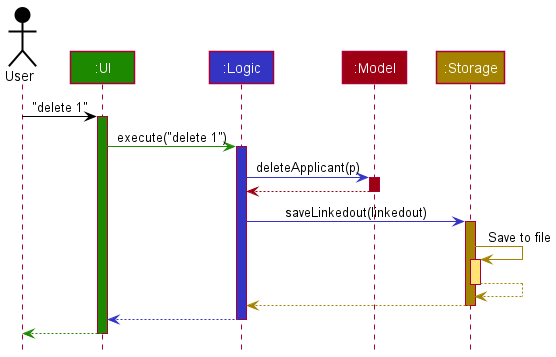

The diagram above was rendered by PlantUML. Its source (embedded in the PNG):
@startuml
!include style.puml

Actor User as user USER_COLOR
Participant ":UI" as ui UI_COLOR
Participant ":Logic" as logic LOGIC_COLOR
Participant ":Model" as model MODEL_COLOR
Participant ":Storage" as storage STORAGE_COLOR

user -[USER_COLOR]> ui : "delete 1"
activate ui UI_COLOR

ui -[UI_COLOR]> logic : execute("delete 1")
activate logic LOGIC_COLOR

logic -[LOGIC_COLOR]> model : deleteApplicant(p)
activate model MODEL_COLOR

model -[MODEL_COLOR]-> logic
deactivate model

logic -[LOGIC_COLOR]> storage : saveLinkedout(linkedout)
activate storage STORAGE_COLOR

storage -[STORAGE_COLOR]> storage : Save to file
activate storage STORAGE_COLOR_T1
storage --[STORAGE_COLOR]> storage
deactivate storage

storage --[STORAGE_COLOR]> logic
deactivate storage

logic --[LOGIC_COLOR]> ui
deactivate logic

ui--[UI_COLOR]> user
deactivate ui
@enduml